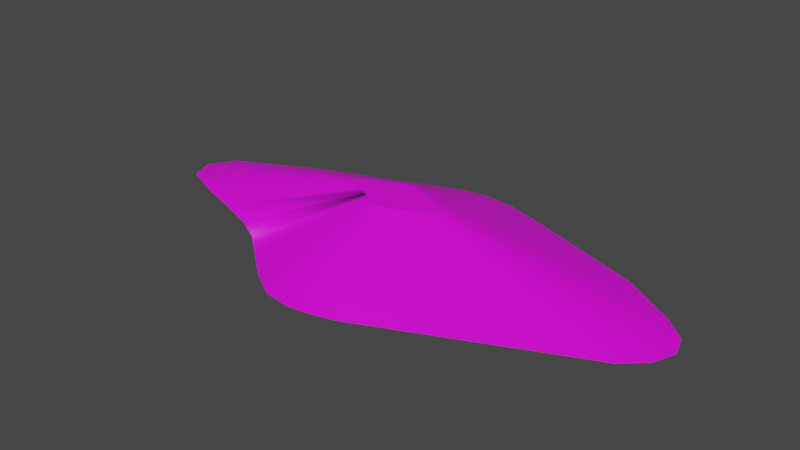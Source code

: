 # Source: terrain_steep_hill_166.blend  (saved by Blender 3.0.42; exported with 4.5.12 LTS)
import bpy
from mathutils import Matrix  # noqa: F401  (used for matrix-valued properties, if any)

bpy.ops.wm.read_factory_settings(use_empty=True)
scene = bpy.context.scene
scene.name = 'Scene'

# ---- collections
col_collection = bpy.data.collections.new('Collection'); scene.collection.children.link(col_collection)

# ---- images (referenced by path relative to the original .blend; pixels are not part of the script)
import os
ASSET_DIR = os.environ.get("B2B_ASSET_DIR", "")  # directory of the original .blend (textures are referenced by path, not embedded)
HERE = os.path.dirname(os.path.abspath(__file__))  # packed textures are extracted next to this script under _unpacked/

def load_image(name, relpath, width, height, colorspace="sRGB"):
    """Load a texture the original file referenced (path relative to the .blend, or extracted next to this script)."""
    p = next((c for c in (os.path.join(HERE, relpath), os.path.join(ASSET_DIR, relpath)) if relpath and os.path.exists(c)), "")
    if p:
        img = bpy.data.images.load(p, check_existing=True)
        img.name = name
    else:  # same state as the original file: an image datablock whose file is absent (Cycles renders it pink)
        img = bpy.data.images.new(name, width, height)
        img.source = "FILE"
        img.filepath = "//" + (relpath or name)
    img.colorspace_settings.name = colorspace
    return img
img_background_jpg_001 = load_image('background.jpg.001', 'background.jpg', 1024, 1024, 'sRGB')

# ---- materials (node trees are filled in below, after node groups)
mat_default_obj_009 = bpy.data.materials.new('Default_OBJ.009')
mat_default_obj_009.use_transparent_shadow = False

# ---- material node trees
mat_default_obj_009.use_nodes = True; mat_default_obj_009.node_tree.nodes.clear()
_N = mat_default_obj_009.node_tree.nodes; _L = mat_default_obj_009.node_tree.links
n0 = _N.new('ShaderNodeBsdfPrincipled'); n0.name = 'Principled BSDF'; n0.location = (10, 300)
n0.distribution = 'GGX'
n0.subsurface_method = 'RANDOM_WALK_SKIN'
n0.inputs[3].default_value = 1.45
n0.inputs[27].default_value = (0.0, 0.0, 0.0, 1.0)
n0.inputs[28].default_value = 1.0
n1 = _N.new('ShaderNodeOutputMaterial'); n1.name = 'Material Output'; n1.location = (300, 300)
n2 = _N.new('ShaderNodeTexImage'); n2.name = 'Image Texture'; n2.location = (-418, 66)
n2.image = img_background_jpg_001
_L.new(n0.outputs[0], n1.inputs[0])
_L.new(n2.outputs[0], n0.inputs[0])
n1.is_active_output = True

# ---- world
world_world = bpy.data.worlds.new('World'); scene.world = world_world
world_world.use_nodes = True; world_world.node_tree.nodes.clear()
_N = world_world.node_tree.nodes; _L = world_world.node_tree.links
n0 = _N.new('ShaderNodeOutputWorld'); n0.name = 'World Output'; n0.location = (300, 300)
n1 = _N.new('ShaderNodeBackground'); n1.name = 'Background'; n1.location = (10, 300)
n1.inputs[0].default_value = (0.05088, 0.05088, 0.05088, 1.0)
_L.new(n1.outputs[0], n0.inputs[0])
n0.is_active_output = True
world_world.color = (0.05088, 0.05088, 0.05088)
world_world.use_sun_shadow = False
world_world.sun_shadow_jitter_overblur = 0.0

# ---- meshes
me_terrain_wooded_hill__116 = bpy.data.meshes.new('terrain Wooded Hill #116')
me_terrain_wooded_hill__116.from_pydata([(0.5192, -2.4, -0.2395), (-0.8175, -2.096, -0.2395), (0.1408, -2.449, -0.2395), (-0.3335, -2.387, -0.2395), (-0.3335, -2.387, -0.248), (0.1408, -2.449, -0.248), (-0.8175, -2.096, -0.248), (0.5192, -2.4, -0.248), (-1.285, -1.718, -0.248), (0.907, -2.294, -0.248), (0.907, -2.294, -0.2395), (-1.285, -1.718, -0.2395), (1.365, 1.968, -0.248), (-1.756, -1.329, -0.248), (-0.7892, 1.956, -0.248), (0.1713, -0.4204, 0.5394), (-1.756, -1.329, -0.248), (-1.756, -1.329, -0.2395), (-2.233, -1.063, -0.2395), (-1.756, -1.329, -0.2395), (-2.233, -1.063, -0.248), (-2.021, 1.49, -0.2395), (-2.733, 1.224, -0.2395), (-2.733, 1.224, -0.248), (0.8423, 0.1358, 0.5394), (0.0251, -0.45, 0.5394), (-2.877, -0.8237, -0.248), (-4.246, -0.3152, -0.2395), (-4.393, 0.08211, -0.2395), (-4.393, 0.08211, -0.248), (-4.246, -0.3152, -0.248), (-3.577, -0.5967, -0.248), (-4.141, 0.5199, -0.248), (-4.141, 0.5199, -0.2395), (-3.577, -0.5967, -0.2395), (-2.877, -0.8237, -0.2395), (-2.021, 1.49, -0.248), (-1.381, 1.725, -0.248), (-0.7892, 1.956, -0.248), (-0.7892, 1.956, -0.2395), (-1.381, 1.725, -0.2395), (-0.7892, 1.956, -0.2395), (-0.2497, 2.166, -0.248), (1.365, 1.968, -0.2395), (0.7363, 2.167, -0.2395), (-0.2497, 2.166, -0.2395), (0.2121, 2.223, -0.248), (0.2121, 2.223, -0.2395), (0.7363, 2.167, -0.248), (4.737, -0.4274, -0.2395), (4.877, -0.04866, -0.2395), (4.782, 0.2893, -0.2395), (4.877, -0.04866, -0.248), (4.782, 0.2893, -0.248), (4.424, 0.6207, -0.248), (-0.7919, 0.1165, 0.5394), (4.424, 0.6207, -0.2395), (3.497, 1.209, -0.2395), (-0.2652, 0.3465, 0.5394), (-0.1524, 0.3906, 0.5394), (2.207, 1.668, -0.2395), (4.367, -0.7591, -0.2395), (0.0973, -0.4405, 0.5394), (0.907, -2.294, -0.2395), (4.367, -0.7591, -0.248), (3.497, 1.209, -0.248), (2.207, 1.668, -0.248), (4.367, -0.7591, -0.2395), (4.737, -0.4274, -0.248), (-0.1577, -0.3826, 0.5394), (0.6656, 0.2481, 0.5394), (0.03871, 0.4415, 0.5394), (-0.84, 0.033, 0.5394), (0.1387, 0.4309, 0.5394), (-0.06539, -0.4381, 0.5394), (-0.247, -0.3105, 0.5394), (-0.3368, -0.2363, 0.5394), (-0.4279, -0.1855, 0.5394), (-0.3873, 0.3016, 0.5394), (-0.5232, 0.2508, 0.5394), (-0.0494, 0.4305, 0.5394), (0.902, -0.06421, 0.5394), (0.9288, 0.00805, 0.5394), (0.4194, 0.3356, 0.5394), (0.8314, -0.1275, 0.5394), (0.2587, 0.3928, 0.5394), (0.9107, 0.07253, 0.5394), (-0.6842, -0.09652, 0.5394), (-0.5507, -0.1398, 0.5394), (-0.812, -0.04281, 0.5394)], [], [(26, 18, 35, 31), (51, 56, 24, 86), (27, 34, 87, 89), (3, 1, 6, 4), (12, 43, 60, 66), (28, 33, 32, 29), (49, 67, 64, 68), (10, 67, 84, 15), (28, 27, 89, 72), (45, 41, 59, 80), (8, 16, 17, 18, 19, 13), (5, 2, 3, 4), (17, 16, 8, 11), (43, 12, 48, 44), (47, 45, 80, 71), (51, 50, 52, 53), (79, 55, 72, 89, 87, 88, 77, 76, 75, 69, 74, 25, 62, 15, 84, 81, 82, 86, 24, 70, 83, 85, 73, 71, 80, 59, 58, 78), (18, 17, 76, 77), (0, 10, 15, 62), (10, 9, 64, 67), (35, 34, 31), (21, 22, 79, 78), (3, 2, 25, 74), (2, 0, 62, 25), (57, 65, 66, 60), (40, 21, 78, 58), (20, 18, 26), (35, 18, 77, 88), (11, 1, 69, 75), (41, 45, 42, 14), (34, 35, 88, 87), (9, 7, 5, 4, 6, 8, 13, 20, 26, 31, 30, 29, 32, 23, 36, 37, 14, 42, 46, 48, 12, 66, 65, 54, 53, 52, 68, 64), (38, 39, 40, 41, 14, 37), (44, 47, 71, 73), (33, 22, 23, 32), (2, 5, 7, 0), (46, 47, 44, 48), (30, 27, 28, 29), (31, 34, 27, 30), (22, 33, 55, 79), (10, 67, 61, 63), (33, 28, 72, 55), (50, 51, 86, 82), (17, 11, 75, 76), (47, 46, 42, 45), (1, 3, 74, 69), (1, 11, 8, 6), (43, 44, 73, 85), (21, 36, 23, 22), (56, 65, 57), (56, 54, 65), (41, 40, 58, 59), (38, 37, 36, 21, 40, 39), (56, 57, 70, 24), (60, 43, 85, 83), (0, 7, 9, 10), (67, 49, 81, 84), (49, 68, 52, 50), (18, 20, 13, 19), (57, 60, 83, 70), (49, 50, 82, 81), (54, 56, 51, 53)])
me_terrain_wooded_hill__116.polygons.foreach_set('use_smooth', [True] * 62)
_k = set([(0, 2), (0, 7), (0, 10), (1, 3), (1, 6), (1, 11), (2, 3), (2, 5), (3, 4), (4, 5), (4, 6), (5, 7), (6, 8), (7, 9), (8, 13), (8, 16), (9, 10), (9, 64), (10, 67), (11, 17), (12, 43), (12, 48), (12, 66), (13, 19), (13, 20), (14, 37), (14, 41), (14, 42), (15, 62), (15, 84), (16, 17), (17, 18), (18, 19), (18, 20), (18, 35), (20, 26), (21, 22), (21, 40), (22, 23), (22, 33), (23, 32), (23, 36), (24, 70), (24, 86), (25, 62), (25, 74), (26, 31), (27, 28), (27, 30), (27, 34), (28, 29), (28, 33), (29, 30), (29, 32), (30, 31), (31, 34), (32, 33), (34, 35), (36, 37), (37, 38), (38, 39), (39, 40), (40, 41), (41, 45), (42, 45), (42, 46), (43, 44), (43, 60), (44, 47), (44, 48), (45, 47), (46, 47), (46, 48), (49, 50), (49, 67), (49, 68), (50, 51), (50, 52), (51, 53), (51, 56), (52, 53), (52, 68), (53, 54), (54, 56), (54, 65), (55, 72), (55, 79), (56, 57), (57, 60), (57, 65), (58, 59), (58, 78), (59, 80), (61, 63), (64, 67), (64, 68), (65, 66), (69, 74), (69, 75), (70, 83), (71, 73), (71, 80), (72, 89), (73, 85), (75, 76), (76, 77), (77, 88), (78, 79), (81, 82), (81, 84), (82, 86), (83, 85), (87, 88), (87, 89)])
me_terrain_wooded_hill__116.attributes.new('sharp_edge', 'BOOLEAN', 'EDGE').data.foreach_set('value', [ (min(e.vertices), max(e.vertices)) in _k for e in me_terrain_wooded_hill__116.edges])
_uv = me_terrain_wooded_hill__116.uv_layers.new(name='UVMap')
_uv.uv.foreach_set('vector', [0.9991, 0.8159, 0.9981, 0.8885, 0.9981, 0.8159, 0.9991, 0.7373, 0.3763, 0.0283, 0.4239, 0.05205, 0.5116, 0.4339, 0.5025, 0.4294, 0.6636, 0.9749, 0.6091, 0.9174, 0.5469, 0.599, 0.5573, 0.61, 0.9991, 0.4958, 0.9991, 0.5515, 0.9981, 0.5515, 0.9981, 0.4958, 0.5916, 0.5148, 0.5916, 0.5203, 0.6772, 0.5203, 0.6772, 0.5148, 0.9733, 0.5143, 0.9158, 0.5143, 0.9158, 0.5198, 0.9733, 0.5198, 0.9991, 0.2614, 0.9991, 0.2086, 1.0, 0.2086, 1.0, 0.2614, 0.2629, 0.5249, 0.2856, 0.1115, 0.4852, 0.4453, 0.4809, 0.5241, 0.7098, 0.9745, 0.6636, 0.9749, 0.5573, 0.61, 0.5661, 0.6099, 0.7619, 0.4699, 0.7614, 0.5332, 0.576, 0.5257, 0.5761, 0.5136, 0.3282, 0.7103, 0.2774, 0.6561, 0.2774, 0.6561, 0.2259, 0.619, 0.2774, 0.6561, 0.2774, 0.6561, 0.9981, 0.4435, 0.9991, 0.4435, 0.9991, 0.4958, 0.9981, 0.4958, 0.9991, 0.6615, 0.9981, 0.6615, 0.9981, 0.6063, 0.9991, 0.6063, 0.5916, 0.5203, 0.5916, 0.5148, 0.5276, 0.5148, 0.5276, 0.5203, 0.7499, 0.4204, 0.7619, 0.4699, 0.5761, 0.5136, 0.5738, 0.5042, 0.7236, 0.8625, 0.7442, 0.8743, 0.7428, 0.8768, 0.7222, 0.865, 0.5761, 0.5691, 0.5728, 0.6018, 0.5661, 0.6099, 0.5573, 0.61, 0.5469, 0.599, 0.5374, 0.5871, 0.528, 0.5763, 0.5193, 0.5689, 0.5082, 0.5626, 0.4974, 0.5563, 0.4882, 0.549, 0.4835, 0.5402, 0.4817, 0.5325, 0.4809, 0.5241, 0.4852, 0.4453, 0.4889, 0.4356, 0.4952, 0.43, 0.5025, 0.4294, 0.5116, 0.4339, 0.5299, 0.4476, 0.5483, 0.4694, 0.5603, 0.4836, 0.5689, 0.4944, 0.5738, 0.5042, 0.5761, 0.5136, 0.576, 0.5257, 0.5759, 0.539, 0.576, 0.5532, 0.5096, 0.7981, 0.4641, 0.7597, 0.5193, 0.5689, 0.528, 0.5763, 0.2671, 0.5686, 0.2629, 0.5249, 0.4809, 0.5241, 0.4817, 0.5325, 0.9991, 0.3615, 0.9981, 0.3615, 0.9981, 0.0, 0.9991, 0.0, 0.9981, 0.8159, 0.9981, 0.7373, 0.9991, 0.7373, 0.7615, 0.6772, 0.7619, 0.7603, 0.5761, 0.5691, 0.576, 0.5532, 0.3014, 0.6553, 0.2767, 0.6092, 0.4835, 0.5402, 0.4882, 0.549, 0.2767, 0.6092, 0.2671, 0.5686, 0.4817, 0.5325, 0.4835, 0.5402, 0.8084, 0.5203, 0.8084, 0.5148, 0.6772, 0.5148, 0.6772, 0.5203, 0.7607, 0.6026, 0.7615, 0.6772, 0.576, 0.5532, 0.5759, 0.539, 0.9991, 0.8885, 0.9981, 0.8885, 0.9991, 0.8159, 0.5589, 0.8546, 0.5096, 0.7981, 0.528, 0.5763, 0.5374, 0.5871, 0.4063, 0.7266, 0.3497, 0.6935, 0.4974, 0.5563, 0.5082, 0.5626, 1.0, 0.0, 1.0, 0.02778, 0.9991, 0.02778, 0.9991, 1.197e-07, 0.6091, 0.9174, 0.5589, 0.8546, 0.5374, 0.5871, 0.5469, 0.599, 0.02064, 0.9798, 0.02056, 0.9807, 0.02037, 0.9815, 0.01989, 0.9824, 0.01895, 0.9831, 0.01785, 0.9838, 0.01672, 0.9844, 0.01583, 0.9852, 0.01487, 0.9863, 0.01389, 0.9875, 0.01283, 0.9886, 0.01193, 0.9886, 0.01125, 0.9878, 0.01091, 0.9844, 0.01092, 0.9828, 0.01094, 0.9814, 0.01092, 0.98, 0.01091, 0.9788, 0.01115, 0.9778, 0.01165, 0.9768, 0.01252, 0.9757, 0.01375, 0.9743, 0.01563, 0.972, 0.0175, 0.9706, 0.01843, 0.9702, 0.01917, 0.9702, 0.01982, 0.9708, 0.0202, 0.9718, 0.9604, 0.5401, 0.9604, 0.5401, 0.8966, 0.5724, 0.9604, 0.5401, 0.9604, 0.5401, 0.8966, 0.5724, 0.724, 0.369, 0.7499, 0.4204, 0.5738, 0.5042, 0.5689, 0.4944, 0.03156, 0.5203, 0.1748, 0.5203, 0.1748, 0.5148, 0.03156, 0.5148, 0.9991, 0.4435, 0.9981, 0.4435, 0.9981, 0.4028, 0.9991, 0.4028, 0.9991, 0.06062, 1.0, 0.06062, 1.0, 0.1069, 0.9991, 0.1069, 0.3478, 0.5211, 0.3478, 0.5269, 0.4032, 0.5269, 0.4032, 0.5211, 0.9991, 0.7373, 0.9981, 0.7373, 0.9981, 0.6615, 0.9991, 0.6615, 0.7619, 0.7603, 0.7446, 0.9317, 0.5728, 0.6018, 0.5761, 0.5691, 0.482, 0.9902, 0.7523, 0.8624, 0.7523, 0.8624, 0.482, 0.9902, 0.7446, 0.9317, 0.7098, 0.9745, 0.5661, 0.6099, 0.5728, 0.6018, 0.3382, 0.03172, 0.3763, 0.0283, 0.5025, 0.4294, 0.4952, 0.43, 0.4641, 0.7597, 0.4063, 0.7266, 0.5082, 0.5626, 0.5193, 0.5689, 1.0, 0.06062, 0.9991, 0.06062, 0.9991, 0.02778, 1.0, 0.02778, 0.3497, 0.6935, 0.3014, 0.6553, 0.4882, 0.549, 0.4974, 0.5563, 0.9991, 0.5515, 0.9991, 0.6063, 0.9981, 0.6063, 0.9981, 0.5515, 0.6794, 0.3125, 0.724, 0.369, 0.5689, 0.4944, 0.5603, 0.4836, 1.0, 0.1443, 0.9991, 0.1443, 0.9991, 0.1069, 1.0, 0.1069, 0.9026, 0.5203, 0.8084, 0.5148, 0.8084, 0.5203, 0.9026, 0.5203, 0.9026, 0.5148, 0.8084, 0.5148, 0.7614, 0.5332, 0.7607, 0.6026, 0.5759, 0.539, 0.576, 0.5257, 0.9991, 0.2086, 0.9991, 0.1783, 0.9991, 0.1443, 1.0, 0.1443, 1.0, 0.1783, 1.0, 0.2086, 0.4239, 0.05205, 0.5197, 0.1239, 0.5299, 0.4476, 0.5116, 0.4339, 0.6163, 0.238, 0.6794, 0.3125, 0.5603, 0.4836, 0.5483, 0.4694, 0.9991, 0.4028, 0.9981, 0.4028, 0.9981, 0.3615, 0.9991, 0.3615, 0.2856, 0.1115, 0.3051, 0.06078, 0.4889, 0.4356, 0.4852, 0.4453, 0.9991, 0.2614, 1.0, 0.2614, 1.0, 0.3043, 0.9991, 0.3043, 0.9981, 0.8885, 0.9991, 0.8885, 0.9991, 0.9432, 0.9981, 0.9432, 0.5197, 0.1239, 0.6163, 0.238, 0.5483, 0.4694, 0.5299, 0.4476, 0.3051, 0.06078, 0.3382, 0.03172, 0.4952, 0.43, 0.4889, 0.4356, 0.4991, 0.9466, 0.5, 0.9466, 0.5, 1.0, 0.4991, 1.0])
me_terrain_wooded_hill__116.materials.append(mat_default_obj_009)
me_terrain_wooded_hill__116.use_remesh_fix_poles = True
me_terrain_wooded_hill__116.use_remesh_preserve_attributes = False
me_terrain_wooded_hill__116.use_paint_bone_selection = False
me_terrain_wooded_hill__116.use_paint_mask = True
me_terrain_wooded_hill__116.update()
me_terrain_wooded_hill__116.normals_split_custom_set([tuple(v) for v in zip(*[iter([-0.3482, -0.9374, -4.8e-05, -0.3492, -0.937, -2.329e-07, -0.3088, -0.9511, -1.947e-05, -0.3082, -0.9513, 0.0001039, 0.1909, 0.0998, 0.9765, 0.1797, 0.2148, 0.96, 0.1736, 0.2487, 0.9529, 0.1874, 0.1451, 0.9715, -0.207, -0.1534, 0.9662, -0.168, -0.4186, 0.8925, -0.1563, -0.4585, 0.8748, -0.188, -0.3021, 0.9345, -0.5148, -0.8573, 0.0, -0.5148, -0.8573, 0.0, -0.5148, -0.8573, 0.0, -0.5148, -0.8573, 0.0, 0.3352, 0.9422, 0.0, 0.3352, 0.9422, 0.0, 0.3351, 0.9422, 0.0, 0.3351, 0.9422, 0.0, -0.8667, 0.4989, 0.0, -0.8667, 0.4989, 0.0, -0.8667, 0.4989, 0.0, -0.8667, 0.4989, 0.0, 0.6676, -0.7445, 0.0, 0.6676, -0.7445, 0.0, 0.6676, -0.7445, 0.0, 0.6676, -0.7445, 0.0, 0.1397, -0.3419, 0.9293, 0.1903, -0.2355, 0.9531, 0.1364, -0.2848, 0.9488, 0.1022, -0.3367, 0.936, -0.2139, 0.01515, 0.9767, -0.207, -0.1534, 0.9662, -0.188, -0.3021, 0.9345, -0.2137, 0.02463, 0.9766, -0.0968, 0.3983, 0.9121, -0.319, 0.3468, 0.882, 0.01976, 0.4212, 0.9068, -0.1046, 0.3972, 0.9117, -0.7712, 0.6367, -4.371e-08, 0.0, 0.0, 0.0, 0.0, 0.0, 0.0, -0.8735, 0.4868, -4.371e-08, 0.0, 0.0, 0.0, 0.0, 0.0, 0.0, -0.1303, -0.9915, 0.0, -0.1303, -0.9915, 0.0, -0.1303, -0.9915, 0.0, -0.1303, -0.9915, 0.0, -0.6367, -0.7712, -5.741e-05, -0.6367, -0.7712, -5.741e-05, -0.6289, -0.7775, -5.787e-05, -0.6366, -0.7712, -5.787e-05, 0.3025, 0.9532, 0.0, 0.3025, 0.9532, 0.0, 0.3025, 0.9532, 0.0, 0.3025, 0.9532, 0.0, -0.000963, 0.4007, 0.9162, -0.0968, 0.3983, 0.9121, -0.1046, 0.3972, 0.9117, -0.006691, 0.4012, 0.916, 0.9628, 0.2704, 3.122e-07, 0.9628, 0.2704, 3.122e-07, 0.9628, 0.2704, 3.122e-07, 0.9628, 0.2704, 3.122e-07, 1.925e-09, -1.484e-07, 1.0, 1.925e-09, -1.484e-07, 1.0, 1.925e-09, -1.484e-07, 1.0, 1.925e-09, -1.484e-07, 1.0, 1.925e-09, -1.484e-07, 1.0, 1.925e-09, -1.484e-07, 1.0, 1.925e-09, -1.484e-07, 1.0, 1.925e-09, -1.484e-07, 1.0, 1.925e-09, -1.484e-07, 1.0, 1.925e-09, -1.484e-07, 1.0, 1.925e-09, -1.484e-07, 1.0, 1.925e-09, -1.484e-07, 1.0, 1.925e-09, -1.484e-07, 1.0, 1.925e-09, -1.484e-07, 1.0, 1.925e-09, -1.484e-07, 1.0, 1.925e-09, -1.484e-07, 1.0, 1.925e-09, -1.484e-07, 1.0, 1.925e-09, -1.484e-07, 1.0, 1.925e-09, -1.484e-07, 1.0, 1.925e-09, -1.484e-07, 1.0, 1.925e-09, -1.484e-07, 1.0, 1.925e-09, -1.484e-07, 1.0, 1.925e-09, -1.484e-07, 1.0, 1.925e-09, -1.484e-07, 1.0, 1.925e-09, -1.484e-07, 1.0, 1.925e-09, -1.484e-07, 1.0, 1.925e-09, -1.484e-07, 1.0, 1.925e-09, -1.484e-07, 1.0, 0.5155, -0.1274, 0.8474, 0.3818, -0.684, 0.6216, -0.7742, 0.1084, 0.6236, -0.7646, -0.4962, 0.4114, 0.07135, -0.3552, 0.9321, 0.1397, -0.3419, 0.9293, 0.1022, -0.3367, 0.936, 0.07094, -0.3553, 0.9321, 0.3714, -0.9285, 1.424e-05, 0.3714, -0.9285, 1.772e-06, 0.4448, -0.8956, 2.077e-06, 0.4448, -0.8956, -2.064e-06, -0.3088, -0.9511, -1.947e-05, -0.3086, -0.9512, 0.0001049, -0.3082, -0.9513, 0.0001039, -0.1534, 0.3911, 0.9075, -0.1632, 0.3525, 0.9215, -0.1569, 0.3859, 0.9091, -0.1386, 0.397, 0.9073, -0.1158, -0.3549, 0.9277, 0.001394, -0.363, 0.9318, -0.001902, -0.3631, 0.9317, -0.1344, -0.3518, 0.9264, 0.001394, -0.363, 0.9318, 0.07135, -0.3552, 0.9321, 0.07094, -0.3553, 0.9321, -0.001902, -0.3631, 0.9317, 0.335, 0.9422, 0.0, 0.335, 0.9422, 0.0, 0.3351, 0.9422, 0.0, 0.3351, 0.9422, 0.0, -0.2401, 0.3856, 0.8909, -0.1534, 0.3911, 0.9075, -0.1386, 0.397, 0.9073, -0.05606, 0.3973, 0.916, -0.3486, -0.9373, 0.0, -0.3492, -0.937, -2.329e-07, -0.3482, -0.9374, -4.8e-05, -0.1746, -0.4582, 0.8716, 0.5155, -0.1274, 0.8474, -0.7646, -0.4962, 0.4114, -0.1431, -0.456, 0.8784, -0.2538, -0.3185, 0.9133, -0.2261, -0.3296, 0.9166, -0.2335, -0.3264, 0.9159, -0.2616, -0.3122, 0.9133, -0.3621, 0.9322, -2.423e-05, -0.3621, 0.9322, -2.423e-05, -0.3621, 0.9322, -2.423e-05, -0.3621, 0.9322, -2.423e-05, -0.168, -0.4186, 0.8925, -0.1746, -0.4582, 0.8716, -0.1431, -0.456, 0.8784, -0.1563, -0.4585, 0.8748, 2.804e-10, 3.321e-08, -1.0, 2.804e-10, 3.321e-08, -1.0, 2.804e-10, 3.321e-08, -1.0, 2.804e-10, 3.321e-08, -1.0, 2.804e-10, 3.321e-08, -1.0, 2.804e-10, 3.321e-08, -1.0, 2.804e-10, 3.321e-08, -1.0, 2.804e-10, 3.321e-08, -1.0, 2.804e-10, 3.321e-08, -1.0, 2.804e-10, 3.321e-08, -1.0, 2.804e-10, 3.321e-08, -1.0, 2.804e-10, 3.321e-08, -1.0, 2.804e-10, 3.321e-08, -1.0, 2.804e-10, 3.321e-08, -1.0, 2.804e-10, 3.321e-08, -1.0, 2.804e-10, 3.321e-08, -1.0, 2.804e-10, 3.321e-08, -1.0, 2.804e-10, 3.321e-08, -1.0, 2.804e-10, 3.321e-08, -1.0, 2.804e-10, 3.321e-08, -1.0, 2.804e-10, 3.321e-08, -1.0, 2.804e-10, 3.321e-08, -1.0, 2.804e-10, 3.321e-08, -1.0, 2.804e-10, 3.321e-08, -1.0, 2.804e-10, 3.321e-08, -1.0, 2.804e-10, 3.321e-08, -1.0, 2.804e-10, 3.321e-08, -1.0, 2.804e-10, 3.321e-08, -1.0, -0.02753, 0.1645, -0.986, -0.03692, 0.1387, -0.9896, -0.01592, 0.1437, -0.9895, -0.03644, 0.1388, -0.9897, -0.02729, 0.1645, -0.986, -0.01592, 0.1437, -0.9895, 0.08315, 0.3839, 0.9196, -0.000963, 0.4007, 0.9162, -0.006691, 0.4012, 0.916, 0.07757, 0.3857, 0.9193, -0.4349, 0.9005, 1.284e-10, -0.46, 0.8879, -1.392e-05, -0.46, 0.8879, -2.749e-10, -0.4349, 0.9005, 1.756e-05, 0.1299, -0.9915, 0.0, 0.1299, -0.9915, 0.0, 0.1299, -0.9915, 0.0, 0.1299, -0.9915, 0.0, 0.1056, 0.9944, 0.0, 0.1056, 0.9944, 0.0, 0.1056, 0.9944, 0.0, 0.1056, 0.9944, 0.0, -0.938, -0.3466, 0.0, -0.938, -0.3466, 0.0, -0.938, -0.3466, 0.0, -0.938, -0.3466, 0.0, -0.3876, -0.9218, 5.312e-05, -0.3876, -0.9218, 5.312e-05, -0.3876, -0.9218, 5.312e-05, -0.3876, -0.9218, 5.312e-05, -0.1632, 0.3525, 0.9215, -0.2063, 0.1703, 0.9636, -0.1798, 0.2792, 0.9433, -0.1569, 0.3859, 0.9091, 0.0, 0.0, 1.0, 0.0, 0.0, 1.0, 0.0, 0.0, 1.0, 0.0, 0.0, 1.0, -0.2063, 0.1703, 0.9636, -0.2139, 0.01515, 0.9767, -0.2137, 0.02463, 0.9766, -0.1798, 0.2792, 0.9433, 0.1935, -0.007073, 0.9811, 0.1909, 0.0998, 0.9765, 0.1874, 0.1451, 0.9715, 0.1934, -0.009205, 0.9811, 0.3818, -0.684, 0.6216, -0.2538, -0.3185, 0.9133, -0.2616, -0.3122, 0.9133, -0.7742, 0.1084, 0.6236, -0.1231, 0.9924, 0.0, -0.1231, 0.9924, 0.0, -0.1231, 0.9924, 0.0, -0.1231, 0.9924, 0.0, -0.2261, -0.3296, 0.9166, -0.1158, -0.3549, 0.9277, -0.1344, -0.3518, 0.9264, -0.2335, -0.3264, 0.9159, -0.6289, -0.7775, -5.832e-05, -0.6366, -0.7712, -5.787e-05, -0.6289, -0.7775, -5.787e-05, -0.6289, -0.7775, -5.832e-05, 0.125, 0.3679, 0.9214, 0.08315, 0.3839, 0.9196, 0.07757, 0.3857, 0.9193, 0.123, 0.3692, 0.9212, -0.3449, 0.9386, -3.9e-06, -0.35, 0.9367, -8.555e-06, -0.35, 0.9367, -1.845e-05, -0.35, 0.9367, -1.845e-05, 0.5363, 0.844, 0.0, 0.5363, 0.844, 0.0, 0.5363, 0.844, 0.0, 0.5363, 0.844, 0.0, 0.5363, 0.844, 0.0, 0.5363, 0.844, 0.0, -0.319, 0.3468, 0.882, -0.2401, 0.3856, 0.8909, -0.05606, 0.3973, 0.916, 0.01976, 0.4212, 0.9068, -0.3638, 0.9315, 1.065e-05, -0.3449, 0.9386, 1.065e-05, -0.35, 0.9367, -8.555e-06, -0.3449, 0.9386, -3.9e-06, -0.3638, 0.9315, 1.568e-05, -0.3638, 0.9315, 1.216e-05, 0.1797, 0.2148, 0.96, 0.1605, 0.2914, 0.943, 0.141, 0.3386, 0.9303, 0.1736, 0.2487, 0.9529, 0.1298, 0.3649, 0.922, 0.125, 0.3679, 0.9214, 0.123, 0.3692, 0.9212, 0.1298, 0.3648, 0.922, 0.262, -0.9651, 0.0, 0.262, -0.9651, 0.0, 0.262, -0.9651, 0.0, 0.262, -0.9651, 0.0, 0.1903, -0.2355, 0.9531, 0.1877, -0.1113, 0.9759, 0.1829, -0.1518, 0.9713, 0.1364, -0.2848, 0.9488, 0.9377, -0.3473, 0.0, 0.9377, -0.3473, 0.0, 0.9377, -0.3473, 0.0, 0.9377, -0.3473, 0.0, -0.4869, -0.8735, 0.0, -0.4869, -0.8735, 0.0, -0.4869, -0.8735, 0.0, -0.4869, -0.8735, 0.0, 0.1605, 0.2914, 0.943, 0.1298, 0.3649, 0.922, 0.1298, 0.3648, 0.922, 0.141, 0.3386, 0.9303, 0.1877, -0.1113, 0.9759, 0.1935, -0.007073, 0.9811, 0.1934, -0.009205, 0.9811, 0.1829, -0.1518, 0.9713, 0.6791, 0.7341, 0.0, 0.6791, 0.7341, 0.0, 0.6791, 0.7341, 0.0, 0.6791, 0.7341, 0.0])] * 3)])

# ---- objects
ob_terrain_steep_hill__166 = bpy.data.objects.new('terrain Steep Hill #166', me_terrain_wooded_hill__116)

# ---- transforms, parenting, visibility, modifiers, constraints
ob_terrain_steep_hill__166.location = (0.0, 0.0, 0.0)

# ---- collection membership
col_collection.objects.link(ob_terrain_steep_hill__166)

# ---- scene / render settings (as saved in the file)
scene.frame_start = 1; scene.frame_end = 250; scene.frame_set(1)
scene.render.engine = 'BLENDER_EEVEE_NEXT'
scene.cycles.sampling_pattern = 'TABULATED_SOBOL'
scene.cycles.use_light_tree = False
scene.view_settings.view_transform = 'Filmic'
bpy.context.view_layer.update()

# ---- added for rendering (the .blend has no active camera and no usable light): camera, sun
cam_auto = bpy.data.cameras.new('AutoCamera')
cam_auto.lens = 50.0
cam_auto.sensor_width = 36.0
cam_auto.clip_end = 1000.0
ob_auto_camera = bpy.data.objects.new('AutoCamera', cam_auto)
scene.collection.objects.link(ob_auto_camera)
ob_auto_camera.location = (9.87383, -11.6715, 7.85125)
ob_auto_camera.rotation_euler = (1.09748, -7.21219e-08, 0.694738)
scene.camera = ob_auto_camera
light_auto_sun = bpy.data.lights.new('AutoSun', 'SUN')
light_auto_sun.energy = 3.0
light_auto_sun.angle = 0.0523599
ob_auto_sun = bpy.data.objects.new('AutoSun', light_auto_sun)
scene.collection.objects.link(ob_auto_sun)
ob_auto_sun.rotation_euler = (0.872665, 0.174533, 0.523599)
bpy.context.view_layer.update()
